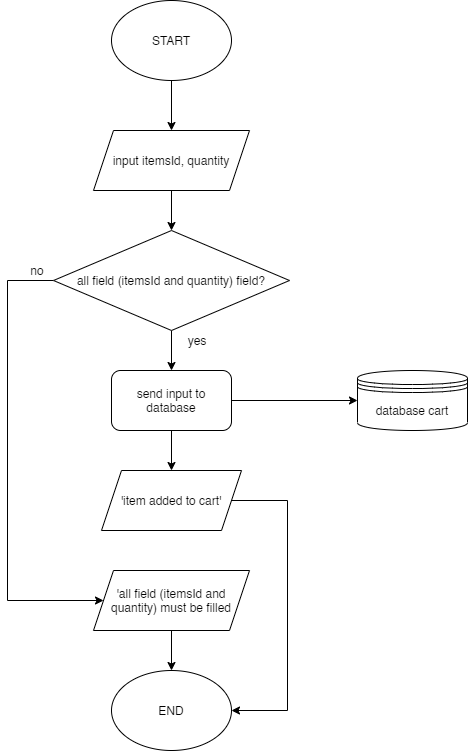

The diagram above was exported from draw.io. Its source (the exported page's mxGraphModel, read from the mxfile embedded in the PNG):
<mxGraphModel dx="1108" dy="482" grid="1" gridSize="10" guides="1" tooltips="1" connect="1" arrows="1" fold="1" page="1" pageScale="1" pageWidth="827" pageHeight="1169" math="0" shadow="0">
  <root>
    <mxCell id="WIyWlLk6GJQsqaUBKTNV-0" />
    <mxCell id="WIyWlLk6GJQsqaUBKTNV-1" parent="WIyWlLk6GJQsqaUBKTNV-0" />
    <mxCell id="FhoflWaiLOAJubrlpzoF-8" value="" style="edgeStyle=orthogonalEdgeStyle;rounded=0;orthogonalLoop=1;jettySize=auto;html=1;" edge="1" parent="WIyWlLk6GJQsqaUBKTNV-1" source="FhoflWaiLOAJubrlpzoF-0" target="FhoflWaiLOAJubrlpzoF-1">
      <mxGeometry relative="1" as="geometry" />
    </mxCell>
    <mxCell id="FhoflWaiLOAJubrlpzoF-0" value="START" style="ellipse;whiteSpace=wrap;html=1;" vertex="1" parent="WIyWlLk6GJQsqaUBKTNV-1">
      <mxGeometry x="354" y="90" width="120" height="80" as="geometry" />
    </mxCell>
    <mxCell id="FhoflWaiLOAJubrlpzoF-9" value="" style="edgeStyle=orthogonalEdgeStyle;rounded=0;orthogonalLoop=1;jettySize=auto;html=1;" edge="1" parent="WIyWlLk6GJQsqaUBKTNV-1" source="FhoflWaiLOAJubrlpzoF-1" target="FhoflWaiLOAJubrlpzoF-2">
      <mxGeometry relative="1" as="geometry" />
    </mxCell>
    <mxCell id="FhoflWaiLOAJubrlpzoF-1" value="input itemsId, quantity" style="shape=parallelogram;perimeter=parallelogramPerimeter;whiteSpace=wrap;html=1;fixedSize=1;" vertex="1" parent="WIyWlLk6GJQsqaUBKTNV-1">
      <mxGeometry x="336" y="220" width="156" height="60" as="geometry" />
    </mxCell>
    <mxCell id="FhoflWaiLOAJubrlpzoF-10" value="" style="edgeStyle=orthogonalEdgeStyle;rounded=0;orthogonalLoop=1;jettySize=auto;html=1;" edge="1" parent="WIyWlLk6GJQsqaUBKTNV-1" source="FhoflWaiLOAJubrlpzoF-2" target="FhoflWaiLOAJubrlpzoF-3">
      <mxGeometry relative="1" as="geometry" />
    </mxCell>
    <mxCell id="FhoflWaiLOAJubrlpzoF-16" style="edgeStyle=orthogonalEdgeStyle;rounded=0;orthogonalLoop=1;jettySize=auto;html=1;entryX=0;entryY=0.5;entryDx=0;entryDy=0;" edge="1" parent="WIyWlLk6GJQsqaUBKTNV-1" source="FhoflWaiLOAJubrlpzoF-2" target="FhoflWaiLOAJubrlpzoF-7">
      <mxGeometry relative="1" as="geometry">
        <Array as="points">
          <mxPoint x="250" y="370" />
          <mxPoint x="250" y="690" />
        </Array>
      </mxGeometry>
    </mxCell>
    <mxCell id="FhoflWaiLOAJubrlpzoF-2" value="all field (itemsId and quantity) field?" style="rhombus;whiteSpace=wrap;html=1;" vertex="1" parent="WIyWlLk6GJQsqaUBKTNV-1">
      <mxGeometry x="296" y="320" width="236" height="100" as="geometry" />
    </mxCell>
    <mxCell id="FhoflWaiLOAJubrlpzoF-11" value="" style="edgeStyle=orthogonalEdgeStyle;rounded=0;orthogonalLoop=1;jettySize=auto;html=1;" edge="1" parent="WIyWlLk6GJQsqaUBKTNV-1" source="FhoflWaiLOAJubrlpzoF-3" target="FhoflWaiLOAJubrlpzoF-5">
      <mxGeometry relative="1" as="geometry" />
    </mxCell>
    <mxCell id="FhoflWaiLOAJubrlpzoF-13" style="edgeStyle=orthogonalEdgeStyle;rounded=0;orthogonalLoop=1;jettySize=auto;html=1;entryX=0;entryY=0.5;entryDx=0;entryDy=0;" edge="1" parent="WIyWlLk6GJQsqaUBKTNV-1" source="FhoflWaiLOAJubrlpzoF-3" target="FhoflWaiLOAJubrlpzoF-4">
      <mxGeometry relative="1" as="geometry" />
    </mxCell>
    <mxCell id="FhoflWaiLOAJubrlpzoF-3" value="send input to database" style="rounded=1;whiteSpace=wrap;html=1;" vertex="1" parent="WIyWlLk6GJQsqaUBKTNV-1">
      <mxGeometry x="354" y="460" width="120" height="60" as="geometry" />
    </mxCell>
    <mxCell id="FhoflWaiLOAJubrlpzoF-4" value="database cart" style="shape=datastore;whiteSpace=wrap;html=1;" vertex="1" parent="WIyWlLk6GJQsqaUBKTNV-1">
      <mxGeometry x="600" y="460" width="110" height="60" as="geometry" />
    </mxCell>
    <mxCell id="FhoflWaiLOAJubrlpzoF-17" style="edgeStyle=orthogonalEdgeStyle;rounded=0;orthogonalLoop=1;jettySize=auto;html=1;entryX=1;entryY=0.5;entryDx=0;entryDy=0;" edge="1" parent="WIyWlLk6GJQsqaUBKTNV-1" source="FhoflWaiLOAJubrlpzoF-5" target="FhoflWaiLOAJubrlpzoF-14">
      <mxGeometry relative="1" as="geometry">
        <Array as="points">
          <mxPoint x="530" y="590" />
          <mxPoint x="530" y="800" />
        </Array>
      </mxGeometry>
    </mxCell>
    <mxCell id="FhoflWaiLOAJubrlpzoF-5" value="'item added to cart'" style="shape=parallelogram;perimeter=parallelogramPerimeter;whiteSpace=wrap;html=1;fixedSize=1;" vertex="1" parent="WIyWlLk6GJQsqaUBKTNV-1">
      <mxGeometry x="344" y="560" width="140" height="60" as="geometry" />
    </mxCell>
    <mxCell id="FhoflWaiLOAJubrlpzoF-15" value="" style="edgeStyle=orthogonalEdgeStyle;rounded=0;orthogonalLoop=1;jettySize=auto;html=1;" edge="1" parent="WIyWlLk6GJQsqaUBKTNV-1" source="FhoflWaiLOAJubrlpzoF-7" target="FhoflWaiLOAJubrlpzoF-14">
      <mxGeometry relative="1" as="geometry" />
    </mxCell>
    <mxCell id="FhoflWaiLOAJubrlpzoF-7" value="'all field (itemsId and quantity) must be filled" style="shape=parallelogram;perimeter=parallelogramPerimeter;whiteSpace=wrap;html=1;fixedSize=1;" vertex="1" parent="WIyWlLk6GJQsqaUBKTNV-1">
      <mxGeometry x="336" y="660" width="156" height="60" as="geometry" />
    </mxCell>
    <mxCell id="FhoflWaiLOAJubrlpzoF-14" value="END" style="ellipse;whiteSpace=wrap;html=1;" vertex="1" parent="WIyWlLk6GJQsqaUBKTNV-1">
      <mxGeometry x="354" y="760" width="120" height="80" as="geometry" />
    </mxCell>
    <mxCell id="FhoflWaiLOAJubrlpzoF-18" value="no" style="text;html=1;strokeColor=none;fillColor=none;align=center;verticalAlign=middle;whiteSpace=wrap;rounded=0;" vertex="1" parent="WIyWlLk6GJQsqaUBKTNV-1">
      <mxGeometry x="260" y="350" width="40" height="20" as="geometry" />
    </mxCell>
    <mxCell id="FhoflWaiLOAJubrlpzoF-19" value="yes" style="text;html=1;strokeColor=none;fillColor=none;align=center;verticalAlign=middle;whiteSpace=wrap;rounded=0;" vertex="1" parent="WIyWlLk6GJQsqaUBKTNV-1">
      <mxGeometry x="420" y="420" width="40" height="20" as="geometry" />
    </mxCell>
  </root>
</mxGraphModel>